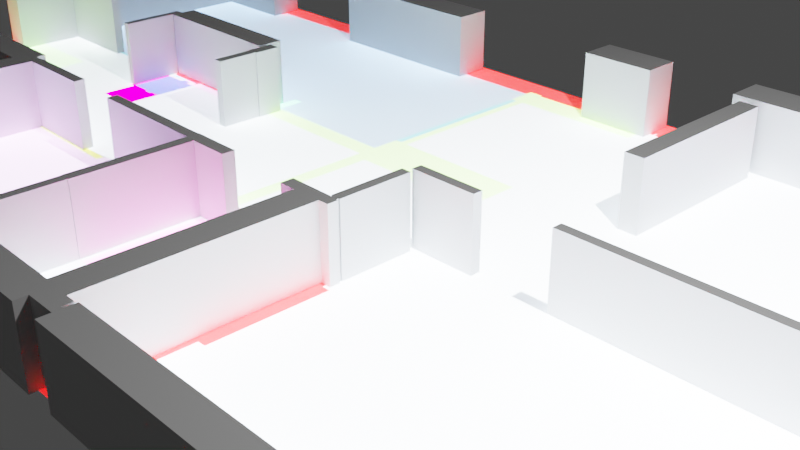 # Source: floorplan.blend  (saved by Blender 2.93.20; exported with 4.5.12 LTS)
import bpy
from mathutils import Matrix  # noqa: F401  (used for matrix-valued properties, if any)

bpy.ops.wm.read_factory_settings(use_empty=True)
scene = bpy.context.scene
scene.name = 'Scene'

# ---- collections
col_collection = bpy.data.collections.new('Collection'); scene.collection.children.link(col_collection)

# ---- materials (node trees are filled in below, after node groups)
mat_materialname = bpy.data.materials.new('MaterialName')
mat_materialname.use_transparent_shadow = False
mat_materialname.diffuse_color = (0.5, 0.5, 0.5, 1.0)
mat_materialname_001 = bpy.data.materials.new('MaterialName.001')
mat_materialname_001.use_transparent_shadow = False
mat_materialname_001.diffuse_color = (0.5, 0.5, 0.5, 1.0)
mat_materialname_002 = bpy.data.materials.new('MaterialName.002')
mat_materialname_002.use_transparent_shadow = False
mat_materialname_002.diffuse_color = (0.5, 0.5, 0.5, 1.0)
mat_materialname_003 = bpy.data.materials.new('MaterialName.003')
mat_materialname_003.use_transparent_shadow = False
mat_materialname_003.diffuse_color = (0.5, 0.5, 0.5, 1.0)
mat_materialname_004 = bpy.data.materials.new('MaterialName.004')
mat_materialname_004.use_transparent_shadow = False
mat_materialname_004.diffuse_color = (0.5, 0.5, 0.5, 1.0)
mat_materialname_005 = bpy.data.materials.new('MaterialName.005')
mat_materialname_005.use_transparent_shadow = False
mat_materialname_005.diffuse_color = (0.5, 0.5, 0.5, 1.0)
mat_materialname_006 = bpy.data.materials.new('MaterialName.006')
mat_materialname_006.use_transparent_shadow = False
mat_materialname_006.diffuse_color = (0.5, 0.5, 0.5, 1.0)
mat_materialname_007 = bpy.data.materials.new('MaterialName.007')
mat_materialname_007.use_transparent_shadow = False
mat_materialname_007.diffuse_color = (0.5, 0.5, 0.5, 1.0)
mat_materialname_008 = bpy.data.materials.new('MaterialName.008')
mat_materialname_008.use_transparent_shadow = False
mat_materialname_008.diffuse_color = (0.5, 0.5, 0.5, 1.0)
mat_materialname_009 = bpy.data.materials.new('MaterialName.009')
mat_materialname_009.use_transparent_shadow = False
mat_materialname_009.diffuse_color = (0.5, 0.5, 0.5, 1.0)
mat_materialname_010 = bpy.data.materials.new('MaterialName.010')
mat_materialname_010.use_transparent_shadow = False
mat_materialname_010.diffuse_color = (0.5, 0.5, 0.5, 1.0)
mat_materialname_011 = bpy.data.materials.new('MaterialName.011')
mat_materialname_011.use_transparent_shadow = False
mat_materialname_011.diffuse_color = (0.5, 0.5, 0.5, 1.0)
mat_materialname_012 = bpy.data.materials.new('MaterialName.012')
mat_materialname_012.use_transparent_shadow = False
mat_materialname_012.diffuse_color = (0.5, 0.5, 0.5, 1.0)
mat_materialname_013 = bpy.data.materials.new('MaterialName.013')
mat_materialname_013.use_transparent_shadow = False
mat_materialname_013.diffuse_color = (0.5, 0.5, 0.5, 1.0)
mat_materialname_014 = bpy.data.materials.new('MaterialName.014')
mat_materialname_014.use_transparent_shadow = False
mat_materialname_014.diffuse_color = (0.5, 0.5, 0.5, 1.0)
mat_materialname_015 = bpy.data.materials.new('MaterialName.015')
mat_materialname_015.use_transparent_shadow = False
mat_materialname_015.diffuse_color = (0.5, 0.5, 0.5, 1.0)
mat_materialname_016 = bpy.data.materials.new('MaterialName.016')
mat_materialname_016.use_transparent_shadow = False
mat_materialname_016.diffuse_color = (0.5, 0.5, 0.5, 1.0)
mat_materialname_017 = bpy.data.materials.new('MaterialName.017')
mat_materialname_017.use_transparent_shadow = False
mat_materialname_017.diffuse_color = (0.5, 0.5, 0.5, 1.0)
mat_materialname_018 = bpy.data.materials.new('MaterialName.018')
mat_materialname_018.use_transparent_shadow = False
mat_materialname_018.diffuse_color = (40.0, 1.0, 1.0, 1.0)
mat_materialname_019 = bpy.data.materials.new('MaterialName.019')
mat_materialname_019.use_transparent_shadow = False
mat_materialname_019.diffuse_color = (22.0, 19.0, 17.0, 12.0)
mat_materialname_020 = bpy.data.materials.new('MaterialName.020')
mat_materialname_020.use_transparent_shadow = False
mat_materialname_020.diffuse_color = (37.0, 13.0, 29.0, 23.0)
mat_materialname_021 = bpy.data.materials.new('MaterialName.021')
mat_materialname_021.use_transparent_shadow = False
mat_materialname_021.diffuse_color = (31.0, 0.0, 14.0, 33.0)
mat_materialname_022 = bpy.data.materials.new('MaterialName.022')
mat_materialname_022.use_transparent_shadow = False
mat_materialname_022.diffuse_color = (8.0, 11.0, 15.0, 5.0)
mat_materialname_023 = bpy.data.materials.new('MaterialName.023')
mat_materialname_023.use_transparent_shadow = False
mat_materialname_023.diffuse_color = (15.0, 26.0, 9.0, 19.0)
mat_materialname_024 = bpy.data.materials.new('MaterialName.024')
mat_materialname_024.use_transparent_shadow = False
mat_materialname_024.diffuse_color = (5.0, 1.0, 30.0, 25.0)
mat_materialname_025 = bpy.data.materials.new('MaterialName.025')
mat_materialname_025.use_transparent_shadow = False
mat_materialname_025.diffuse_color = (18.0, 26.0, 34.0, 18.0)
mat_materialname_026 = bpy.data.materials.new('MaterialName.026')
mat_materialname_026.use_transparent_shadow = False
mat_materialname_026.diffuse_color = (26.0, 19.0, 20.0, 9.0)
mat_materialname_027 = bpy.data.materials.new('MaterialName.027')
mat_materialname_027.use_transparent_shadow = False
mat_materialname_027.diffuse_color = (29.0, 19.0, 32.0, 8.0)
mat_materialname_028 = bpy.data.materials.new('MaterialName.028')
mat_materialname_028.use_transparent_shadow = False
mat_materialname_028.diffuse_color = (37.0, 19.0, 33.0, 28.0)
mat_materialname_029 = bpy.data.materials.new('MaterialName.029')
mat_materialname_029.use_transparent_shadow = False
mat_materialname_029.diffuse_color = (22.0, 24.0, 4.0, 1.0)
mat_materialname_030 = bpy.data.materials.new('MaterialName.030')
mat_materialname_030.use_transparent_shadow = False
mat_materialname_030.diffuse_color = (38.0, 28.0, 29.0, 3.0)
mat_materialname_031 = bpy.data.materials.new('MaterialName.031')
mat_materialname_031.use_transparent_shadow = False
mat_materialname_031.diffuse_color = (3.0, 4.0, 19.0, 0.0)
mat_materialname_032 = bpy.data.materials.new('MaterialName.032')
mat_materialname_032.use_transparent_shadow = False
mat_materialname_032.diffuse_color = (13.0, 39.0, 24.0, 7.0)
mat_materialname_033 = bpy.data.materials.new('MaterialName.033')
mat_materialname_033.use_transparent_shadow = False
mat_materialname_033.diffuse_color = (20.0, 33.0, 16.0, 3.0)
mat_materialname_034 = bpy.data.materials.new('MaterialName.034')
mat_materialname_034.use_transparent_shadow = False
mat_materialname_034.diffuse_color = (1.0, 14.0, 15.0, 9.0)
mat_materialname_035 = bpy.data.materials.new('MaterialName.035')
mat_materialname_035.use_transparent_shadow = False
mat_materialname_035.diffuse_color = (2.0, 31.0, 38.0, 7.0)
mat_materialname_036 = bpy.data.materials.new('MaterialName.036')
mat_materialname_036.use_transparent_shadow = False
mat_materialname_036.diffuse_color = (19.0, 21.0, 23.0, 25.0)
mat_materialname_037 = bpy.data.materials.new('MaterialName.037')
mat_materialname_037.use_transparent_shadow = False
mat_materialname_037.diffuse_color = (10.0, 23.0, 22.0, 18.0)
mat_materialname_038 = bpy.data.materials.new('MaterialName.038')
mat_materialname_038.use_transparent_shadow = False
mat_materialname_038.diffuse_color = (5.0, 14.0, 16.0, 4.0)
mat_materialname_039 = bpy.data.materials.new('MaterialName.039')
mat_materialname_039.use_transparent_shadow = False
mat_materialname_039.diffuse_color = (34.0, 16.0, 29.0, 36.0)
mat_materialname_040 = bpy.data.materials.new('MaterialName.040')
mat_materialname_040.use_transparent_shadow = False
mat_materialname_040.diffuse_color = (15.0, 17.0, 18.0, 13.0)

# ---- material node trees

# ---- world
world_world = bpy.data.worlds.new('World'); scene.world = world_world
world_world.use_nodes = True; world_world.node_tree.nodes.clear()
_N = world_world.node_tree.nodes; _L = world_world.node_tree.links
n0 = _N.new('ShaderNodeOutputWorld'); n0.name = 'World Output'; n0.location = (300, 300)
n1 = _N.new('ShaderNodeBackground'); n1.name = 'Background'; n1.location = (10, 300)
n1.inputs[0].default_value = (0.05088, 0.05088, 0.05088, 1.0)
_L.new(n1.outputs[0], n0.inputs[0])
n0.is_active_output = True
world_world.color = (0.05088, 0.05088, 0.05088)
world_world.use_sun_shadow = False
world_world.sun_shadow_jitter_overblur = 0.0

# ---- cameras
cam_camera = bpy.data.cameras.new('Camera')
cam_camera.clip_end = 100.0
cam_camera.ortho_scale = 7.314

# ---- lights
light_light = bpy.data.lights.new('Light', 'POINT')
light_light.transmission_factor = 0.0
light_light.energy = 1000.0
light_light.shadow_soft_size = 0.1
light_light.shadow_maximum_resolution = 0.006
light_light.use_absolute_resolution = True

# ---- meshes
me_floorplan7 = bpy.data.meshes.new('Floorplan7')
me_floorplan7.from_pydata([], [], [])
me_floorplan7.use_remesh_fix_poles = True
me_floorplan7.use_remesh_preserve_attributes = False
me_floorplan7.update()
me_topwalls = bpy.data.meshes.new('TopWalls')
me_topwalls.from_pydata([], [], [])
me_topwalls.use_remesh_fix_poles = True
me_topwalls.use_remesh_preserve_attributes = False
me_topwalls.update()
me_topwalls0 = bpy.data.meshes.new('TopWalls0')
me_topwalls0.from_pydata([(-1.72, -0.8937, 0.0), (-1.72, -0.7937, 0.0), (-1.81, -0.7937, 0.0), (-1.81, 4.946, 0.0), (-1.61, 4.946, 0.0), (-1.61, -0.7337, 0.0), (0.72, -0.7337, 0.0), (0.72, 0.006316, 0.0), (0.94, 0.006316, 0.0), (0.94, 0.1263, 0.0), (1.06, 0.1263, 0.0), (1.06, 0.006316, 0.0), (1.28, 0.006316, 0.0), (1.28, -0.7337, 0.0), (1.28, -0.8937, 0.0), (1.28, -1.404, 0.0), (0.72, -1.404, 0.0), (0.72, -0.8937, 0.0), (-1.72, -0.8937, 0.0), (-1.72, -0.8937, 1.0), (-1.72, -0.7937, 1.0), (-1.81, -0.7937, 1.0), (-1.81, 4.946, 1.0), (-1.61, 4.946, 1.0), (-1.61, -0.7337, 1.0), (0.72, -0.7337, 1.0), (0.72, 0.006316, 1.0), (0.94, 0.006316, 1.0), (0.94, 0.1263, 1.0), (1.06, 0.1263, 1.0), (1.06, 0.006316, 1.0), (1.28, 0.006316, 1.0), (1.28, -0.7337, 1.0), (1.28, -0.8937, 1.0), (1.28, -1.404, 1.0), (0.72, -1.404, 1.0), (0.72, -0.8937, 1.0), (-1.72, -0.8937, 1.0)], [], [(0, 18, 17, 16, 15, 14, 13, 12, 11, 10, 9, 8, 7, 6, 5, 4, 3, 2, 1), (19, 20, 21, 22, 23, 24, 25, 26, 27, 28, 29, 30, 31, 32, 33, 34, 35, 36, 37), (14, 15, 34, 33), (7, 8, 27, 26), (0, 1, 20, 19), (15, 16, 35, 34), (8, 9, 28, 27), (1, 2, 21, 20), (16, 17, 36, 35), (9, 10, 29, 28), (2, 3, 22, 21), (18, 0, 19, 37), (10, 11, 30, 29), (3, 4, 23, 22), (17, 18, 37, 36), (11, 12, 31, 30), (4, 5, 24, 23), (12, 13, 32, 31), (5, 6, 25, 24), (13, 14, 33, 32), (6, 7, 26, 25)])
me_topwalls0.materials.append(mat_materialname)
me_topwalls0.use_remesh_fix_poles = True
me_topwalls0.use_remesh_preserve_attributes = False
me_topwalls0.update()
me_topwalls1 = bpy.data.meshes.new('TopWalls1')
me_topwalls1.from_pydata([(-0.08889, -8.882e-16, 0.0), (-0.1189, -8.882e-16, 0.0), (-0.1189, 0.2, 0.0), (0.1411, 0.2, 0.0), (0.1411, -8.882e-16, 0.0), (0.1111, -8.882e-16, 0.0), (0.1111, -0.2, 0.0), (-0.08889, -0.2, 0.0), (-0.08889, -8.882e-16, 0.0), (-0.08889, -8.882e-16, 1.0), (-0.1189, -8.882e-16, 1.0), (-0.1189, 0.2, 1.0), (0.1411, 0.2, 1.0), (0.1411, -8.882e-16, 1.0), (0.1111, -8.882e-16, 1.0), (0.1111, -0.2, 1.0), (-0.08889, -0.2, 1.0), (-0.08889, -8.882e-16, 1.0)], [], [(0, 8, 7, 6, 5, 4, 3, 2, 1), (9, 10, 11, 12, 13, 14, 15, 16, 17), (4, 5, 14, 13), (1, 2, 11, 10), (7, 8, 17, 16), (5, 6, 15, 14), (2, 3, 12, 11), (6, 7, 16, 15), (3, 4, 13, 12), (0, 1, 10, 9), (8, 0, 9, 17)])
me_topwalls1.materials.append(mat_materialname_001)
me_topwalls1.use_remesh_fix_poles = True
me_topwalls1.use_remesh_preserve_attributes = False
me_topwalls1.update()
me_topwalls2 = bpy.data.meshes.new('TopWalls2')
me_topwalls2.from_pydata([(-0.104, 0.008, 0.0), (0.156, 0.008, 0.0), (0.156, -0.012, 0.0), (-0.104, -0.012, 0.0), (-0.104, 0.008, 0.0), (-0.104, 0.008, 1.0), (0.156, 0.008, 1.0), (0.156, -0.012, 1.0), (-0.104, -0.012, 1.0), (-0.104, 0.008, 1.0)], [], [(0, 4, 3, 2, 1), (5, 6, 7, 8, 9), (3, 4, 9, 8), (2, 3, 8, 7), (0, 1, 6, 5), (4, 0, 5, 9), (1, 2, 7, 6)])
me_topwalls2.materials.append(mat_materialname_002)
me_topwalls2.use_remesh_fix_poles = True
me_topwalls2.use_remesh_preserve_attributes = False
me_topwalls2.update()
me_topwalls3 = bpy.data.meshes.new('TopWalls3')
me_topwalls3.from_pydata([(0.1073, 0.01636, 0.0), (-2.483, 0.01636, 0.0), (-2.483, 0.2164, 0.0), (0.2273, 0.2164, 0.0), (0.2273, 0.3964, 0.0), (1.727, 0.3964, 0.0), (1.727, -0.1636, 0.0), (0.3673, -0.1636, 0.0), (0.3673, -0.4736, 0.0), (0.1073, -0.4736, 0.0), (0.1073, 0.01636, 0.0), (0.1073, 0.01636, 1.0), (-2.483, 0.01636, 1.0), (-2.483, 0.2164, 1.0), (0.2273, 0.2164, 1.0), (0.2273, 0.3964, 1.0), (1.727, 0.3964, 1.0), (1.727, -0.1636, 1.0), (0.3673, -0.1636, 1.0), (0.3673, -0.4736, 1.0), (0.1073, -0.4736, 1.0), (0.1073, 0.01636, 1.0)], [], [(0, 10, 9, 8, 7, 6, 5, 4, 3, 2, 1), (11, 12, 13, 14, 15, 16, 17, 18, 19, 20, 21), (0, 1, 12, 11), (7, 8, 19, 18), (4, 5, 16, 15), (1, 2, 13, 12), (8, 9, 20, 19), (5, 6, 17, 16), (2, 3, 14, 13), (10, 0, 11, 21), (6, 7, 18, 17), (3, 4, 15, 14), (9, 10, 21, 20)])
me_topwalls3.materials.append(mat_materialname_003)
me_topwalls3.use_remesh_fix_poles = True
me_topwalls3.use_remesh_preserve_attributes = False
me_topwalls3.update()
me_topwalls4 = bpy.data.meshes.new('TopWalls4')
me_topwalls4.from_pydata([(0.452, 0.224, 0.0), (0.452, -0.336, 0.0), (-0.678, -0.336, 0.0), (-0.678, 0.224, 0.0), (0.452, 0.224, 0.0), (0.452, 0.224, 1.0), (0.452, -0.336, 1.0), (-0.678, -0.336, 1.0), (-0.678, 0.224, 1.0), (0.452, 0.224, 1.0)], [], [(0, 4, 3, 2, 1), (5, 6, 7, 8, 9), (3, 4, 9, 8), (2, 3, 8, 7), (0, 1, 6, 5), (4, 0, 5, 9), (1, 2, 7, 6)])
me_topwalls4.materials.append(mat_materialname_004)
me_topwalls4.use_remesh_fix_poles = True
me_topwalls4.use_remesh_preserve_attributes = False
me_topwalls4.update()
me_topwalls5 = bpy.data.meshes.new('TopWalls5')
me_topwalls5.from_pydata([(0.448, 0.224, 0.0), (0.448, -0.336, 0.0), (-0.672, -0.336, 0.0), (-0.672, 0.224, 0.0), (0.448, 0.224, 0.0), (0.448, 0.224, 1.0), (0.448, -0.336, 1.0), (-0.672, -0.336, 1.0), (-0.672, 0.224, 1.0), (0.448, 0.224, 1.0)], [], [(0, 4, 3, 2, 1), (5, 6, 7, 8, 9), (4, 0, 5, 9), (1, 2, 7, 6), (3, 4, 9, 8), (2, 3, 8, 7), (0, 1, 6, 5)])
me_topwalls5.materials.append(mat_materialname_005)
me_topwalls5.use_remesh_fix_poles = True
me_topwalls5.use_remesh_preserve_attributes = False
me_topwalls5.update()
me_topwalls6 = bpy.data.meshes.new('TopWalls6')
me_topwalls6.from_pydata([(1.1, 0.224, 0.0), (1.1, -0.336, 0.0), (-1.65, -0.336, 0.0), (-1.65, 0.224, 0.0), (1.1, 0.224, 0.0), (1.1, 0.224, 1.0), (1.1, -0.336, 1.0), (-1.65, -0.336, 1.0), (-1.65, 0.224, 1.0), (1.1, 0.224, 1.0)], [], [(0, 4, 3, 2, 1), (5, 6, 7, 8, 9), (4, 0, 5, 9), (1, 2, 7, 6), (3, 4, 9, 8), (2, 3, 8, 7), (0, 1, 6, 5)])
me_topwalls6.materials.append(mat_materialname_006)
me_topwalls6.use_remesh_fix_poles = True
me_topwalls6.use_remesh_preserve_attributes = False
me_topwalls6.update()
me_topwalls7 = bpy.data.meshes.new('TopWalls7')
me_topwalls7.from_pydata([(0.2616, 2.943, 0.0), (0.2616, 2.643, 0.0), (0.3716, 2.643, 0.0), (0.3716, -0.7868, 0.0), (0.3216, -0.7868, 0.0), (0.3216, -0.8868, 0.0), (0.2916, -0.8868, 0.0), (0.2916, -0.9268, 0.0), (0.3316, -0.9268, 0.0), (0.3316, -1.057, 0.0), (0.4416, -1.057, 0.0), (0.4416, -2.117, 0.0), (0.0416, -2.117, 0.0), (0.0416, -1.067, 0.0), (-1.338, -1.067, 0.0), (-1.338, -0.9268, 0.0), (0.1916, -0.9268, 0.0), (0.1916, -0.8868, 0.0), (0.1616, -0.8868, 0.0), (0.1616, -0.7868, 0.0), (0.1116, -0.7868, 0.0), (0.1116, 2.383, 0.0), (-1.318, 2.383, 0.0), (-1.318, 2.943, 0.0), (0.2616, 2.943, 0.0), (0.2616, 2.943, 1.0), (0.2616, 2.643, 1.0), (0.3716, 2.643, 1.0), (0.3716, -0.7868, 1.0), (0.3216, -0.7868, 1.0), (0.3216, -0.8868, 1.0), (0.2916, -0.8868, 1.0), (0.2916, -0.9268, 1.0), (0.3316, -0.9268, 1.0), (0.3316, -1.057, 1.0), (0.4416, -1.057, 1.0), (0.4416, -2.117, 1.0), (0.0416, -2.117, 1.0), (0.0416, -1.067, 1.0), (-1.338, -1.067, 1.0), (-1.338, -0.9268, 1.0), (0.1916, -0.9268, 1.0), (0.1916, -0.8868, 1.0), (0.1616, -0.8868, 1.0), (0.1616, -0.7868, 1.0), (0.1116, -0.7868, 1.0), (0.1116, 2.383, 1.0), (-1.318, 2.383, 1.0), (-1.318, 2.943, 1.0), (0.2616, 2.943, 1.0)], [], [(0, 24, 23, 22, 21, 20, 19, 18, 17, 16, 15, 14, 13, 12, 11, 10, 9, 8, 7, 6, 5, 4, 3, 2, 1), (25, 26, 27, 28, 29, 30, 31, 32, 33, 34, 35, 36, 37, 38, 39, 40, 41, 42, 43, 44, 45, 46, 47, 48, 49), (6, 7, 32, 31), (21, 22, 47, 46), (14, 15, 40, 39), (7, 8, 33, 32), (22, 23, 48, 47), (0, 1, 26, 25), (15, 16, 41, 40), (8, 9, 34, 33), (24, 0, 25, 49), (1, 2, 27, 26), (16, 17, 42, 41), (9, 10, 35, 34), (23, 24, 49, 48), (2, 3, 28, 27), (17, 18, 43, 42), (10, 11, 36, 35), (3, 4, 29, 28), (18, 19, 44, 43), (11, 12, 37, 36), (4, 5, 30, 29), (19, 20, 45, 44), (12, 13, 38, 37), (5, 6, 31, 30), (20, 21, 46, 45), (13, 14, 39, 38)])
me_topwalls7.materials.append(mat_materialname_007)
me_topwalls7.use_remesh_fix_poles = True
me_topwalls7.use_remesh_preserve_attributes = False
me_topwalls7.update()
me_topwalls8 = bpy.data.meshes.new('TopWalls8')
me_topwalls8.from_pydata([(2.688, 0.4863, 0.0), (2.688, 0.08625, 0.0), (-1.033, 0.08625, 0.0), (-1.033, -2.544, 0.0), (-1.393, -2.544, 0.0), (-1.393, 0.2062, 0.0), (-2.602, 0.2062, 0.0), (-2.602, 0.3663, 0.0), (-1.383, 0.3663, 0.0), (-1.383, 0.3462, 0.0), (-1.253, 0.3462, 0.0), (-1.253, 0.4863, 0.0), (2.287, 0.4863, 0.0), (2.287, 0.5663, 0.0), (2.688, 0.5663, 0.0), (2.688, 0.4863, 0.0), (2.688, 0.4863, 1.0), (2.688, 0.08625, 1.0), (-1.033, 0.08625, 1.0), (-1.033, -2.544, 1.0), (-1.393, -2.544, 1.0), (-1.393, 0.2062, 1.0), (-2.602, 0.2062, 1.0), (-2.602, 0.3663, 1.0), (-1.383, 0.3663, 1.0), (-1.383, 0.3462, 1.0), (-1.253, 0.3462, 1.0), (-1.253, 0.4863, 1.0), (2.287, 0.4863, 1.0), (2.287, 0.5663, 1.0), (2.688, 0.5663, 1.0), (2.688, 0.4863, 1.0)], [], [(0, 15, 14, 13, 12, 11, 10, 9, 8, 7, 6, 5, 4, 3, 2, 1), (16, 17, 18, 19, 20, 21, 22, 23, 24, 25, 26, 27, 28, 29, 30, 31), (15, 0, 16, 31), (7, 8, 24, 23), (0, 1, 17, 16), (14, 15, 31, 30), (8, 9, 25, 24), (1, 2, 18, 17), (9, 10, 26, 25), (2, 3, 19, 18), (10, 11, 27, 26), (3, 4, 20, 19), (11, 12, 28, 27), (4, 5, 21, 20), (12, 13, 29, 28), (5, 6, 22, 21), (13, 14, 30, 29), (6, 7, 23, 22)])
me_topwalls8.materials.append(mat_materialname_008)
me_topwalls8.use_remesh_fix_poles = True
me_topwalls8.use_remesh_preserve_attributes = False
me_topwalls8.update()
me_topwalls9 = bpy.data.meshes.new('TopWalls9')
me_topwalls9.from_pydata([(-0.1013, 0.7244, 0.0), (-0.1013, 0.7144, 0.0), (-0.1013, -0.9156, 0.0), (-0.1112, -0.9156, 0.0), (-0.1112, -2.106, 0.0), (-0.2512, -2.106, 0.0), (-0.2512, -0.9156, 0.0), (-0.2612, -0.9156, 0.0), (-0.2612, 0.7144, 0.0), (-0.8313, 0.7144, 0.0), (-0.8313, 0.8944, 0.0), (-0.1013, 0.8944, 0.0), (-0.1013, 0.8844, 0.0), (1.759, 0.8844, 0.0), (1.759, 0.7244, 0.0), (-0.1013, 0.7244, 0.0), (-0.1013, 0.7244, 1.0), (-0.1013, 0.7144, 1.0), (-0.1013, -0.9156, 1.0), (-0.1113, -0.9156, 1.0), (-0.1113, -2.106, 1.0), (-0.2513, -2.106, 1.0), (-0.2513, -0.9156, 1.0), (-0.2613, -0.9156, 1.0), (-0.2613, 0.7144, 1.0), (-0.8313, 0.7144, 1.0), (-0.8313, 0.8944, 1.0), (-0.1013, 0.8944, 1.0), (-0.1013, 0.8844, 1.0), (1.759, 0.8844, 1.0), (1.759, 0.7244, 1.0), (-0.1013, 0.7244, 1.0)], [], [(0, 15, 14, 13, 12, 11, 10, 9, 8, 7, 6, 5, 4, 3, 2, 1), (16, 17, 18, 19, 20, 21, 22, 23, 24, 25, 26, 27, 28, 29, 30, 31), (13, 14, 30, 29), (6, 7, 23, 22), (15, 0, 16, 31), (7, 8, 24, 23), (0, 1, 17, 16), (14, 15, 31, 30), (8, 9, 25, 24), (1, 2, 18, 17), (9, 10, 26, 25), (2, 3, 19, 18), (10, 11, 27, 26), (3, 4, 20, 19), (11, 12, 28, 27), (4, 5, 21, 20), (12, 13, 29, 28), (5, 6, 22, 21)])
me_topwalls9.materials.append(mat_materialname_009)
me_topwalls9.use_remesh_fix_poles = True
me_topwalls9.use_remesh_preserve_attributes = False
me_topwalls9.update()
me_topwalls10 = bpy.data.meshes.new('TopWalls10')
me_topwalls10.from_pydata([(-0.3206, 1.798, 0.0), (-0.3206, -1.062, 0.0), (1.509, -1.062, 0.0), (1.509, -1.212, 0.0), (1.629, -1.212, 0.0), (1.629, -1.222, 0.0), (1.729, -1.222, 0.0), (1.729, -1.062, 0.0), (5.899, -1.062, 0.0), (5.899, -1.482, 0.0), (1.729, -1.482, 0.0), (1.729, -1.322, 0.0), (1.629, -1.322, 0.0), (1.629, -1.332, 0.0), (1.509, -1.332, 0.0), (1.509, -1.482, 0.0), (-0.4806, -1.482, 0.0), (-0.4806, -1.322, 0.0), (-0.5806, -1.322, 0.0), (-0.6806, -1.322, 0.0), (-0.7906, -1.322, 0.0), (-0.9006, -1.322, 0.0), (-0.9006, -1.482, 0.0), (-5.111, -1.482, 0.0), (-5.111, -1.062, 0.0), (-0.9006, -1.062, 0.0), (-0.9006, -1.222, 0.0), (-0.8606, -1.222, 0.0), (-0.8606, -1.082, 0.0), (-0.7206, -1.082, 0.0), (-0.7206, 1.798, 0.0), (-0.7206, 1.818, 0.0), (-0.8606, 1.818, 0.0), (-0.8606, 1.958, 0.0), (-0.8306, 1.958, 0.0), (-0.8306, 1.998, 0.0), (-0.8506, 1.998, 0.0), (-0.8506, 3.028, 0.0), (-0.7106, 3.028, 0.0), (-0.7106, 1.998, 0.0), (-0.7306, 1.998, 0.0), (-0.7306, 1.958, 0.0), (-0.7206, 1.958, 0.0), (-0.7206, 1.978, 0.0), (-0.09064, 1.978, 0.0), (-0.09064, 1.798, 0.0), (-0.3206, 1.798, 0.0), (-0.3206, 1.798, 1.0), (-0.3206, -1.062, 1.0), (1.509, -1.062, 1.0), (1.509, -1.212, 1.0), (1.629, -1.212, 1.0), (1.629, -1.222, 1.0), (1.729, -1.222, 1.0), (1.729, -1.062, 1.0), (5.899, -1.062, 1.0), (5.899, -1.482, 1.0), (1.729, -1.482, 1.0), (1.729, -1.322, 1.0), (1.629, -1.322, 1.0), (1.629, -1.332, 1.0), (1.509, -1.332, 1.0), (1.509, -1.482, 1.0), (-0.4806, -1.482, 1.0), (-0.4806, -1.322, 1.0), (-0.5806, -1.322, 1.0), (-0.6806, -1.322, 1.0), (-0.7906, -1.322, 1.0), (-0.9006, -1.322, 1.0), (-0.9006, -1.482, 1.0), (-5.111, -1.482, 1.0), (-5.111, -1.062, 1.0), (-0.9006, -1.062, 1.0), (-0.9006, -1.222, 1.0), (-0.8606, -1.222, 1.0), (-0.8606, -1.082, 1.0), (-0.7206, -1.082, 1.0), (-0.7206, 1.798, 1.0), (-0.7206, 1.818, 1.0), (-0.8606, 1.818, 1.0), (-0.8606, 1.958, 1.0), (-0.8306, 1.958, 1.0), (-0.8306, 1.998, 1.0), (-0.8506, 1.998, 1.0), (-0.8506, 3.028, 1.0), (-0.7106, 3.028, 1.0), (-0.7106, 1.998, 1.0), (-0.7306, 1.998, 1.0), (-0.7306, 1.958, 1.0), (-0.7206, 1.958, 1.0), (-0.7206, 1.978, 1.0), (-0.09064, 1.978, 1.0), (-0.09064, 1.798, 1.0), (-0.3206, 1.798, 1.0)], [], [(0, 46, 45, 44, 43, 42, 41, 40, 39, 38, 37, 36, 35, 34, 33, 32, 31, 30, 29, 28, 27, 26, 25, 24, 23, 22, 21, 20, 19, 18, 17, 16, 15, 14, 13, 12, 11, 10, 9, 8, 7, 6, 5, 4, 3, 2, 1), (47, 48, 49, 50, 51, 52, 53, 54, 55, 56, 57, 58, 59, 60, 61, 62, 63, 64, 65, 66, 67, 68, 69, 70, 71, 72, 73, 74, 75, 76, 77, 78, 79, 80, 81, 82, 83, 84, 85, 86, 87, 88, 89, 90, 91, 92, 93), (38, 39, 86, 85), (25, 26, 73, 72), (12, 13, 60, 59), (39, 40, 87, 86), (26, 27, 74, 73), (13, 14, 61, 60), (40, 41, 88, 87), (0, 1, 48, 47), (27, 28, 75, 74), (14, 15, 62, 61), (41, 42, 89, 88), (1, 2, 49, 48), (28, 29, 76, 75), (15, 16, 63, 62), (42, 43, 90, 89), (2, 3, 50, 49), (29, 30, 77, 76), (16, 17, 64, 63), (43, 44, 91, 90), (3, 4, 51, 50), (30, 31, 78, 77), (17, 18, 65, 64), (44, 45, 92, 91), (4, 5, 52, 51), (31, 32, 79, 78), (18, 19, 66, 65), (46, 0, 47, 93), (5, 6, 53, 52), (32, 33, 80, 79), (19, 20, 67, 66), (45, 46, 93, 92), (6, 7, 54, 53), (33, 34, 81, 80), (20, 21, 68, 67), (7, 8, 55, 54), (34, 35, 82, 81), (21, 22, 69, 68), (8, 9, 56, 55), (35, 36, 83, 82), (22, 23, 70, 69), (9, 10, 57, 56), (36, 37, 84, 83), (23, 24, 71, 70), (10, 11, 58, 57), (37, 38, 85, 84), (24, 25, 72, 71), (11, 12, 59, 58)])
me_topwalls10.materials.append(mat_materialname_010)
me_topwalls10.use_remesh_fix_poles = True
me_topwalls10.use_remesh_preserve_attributes = False
me_topwalls10.update()
me_topwalls11 = bpy.data.meshes.new('TopWalls11')
me_topwalls11.from_pydata([(0.1133, -0.58, 0.0), (-0.4467, -0.58, 0.0), (-0.4467, -0.16, 0.0), (-0.4467, 1.4, 0.0), (0.1133, 1.4, 0.0), (0.1133, -0.16, 0.0), (0.4433, -0.16, 0.0), (0.4433, -0.58, 0.0), (0.1133, -0.58, 0.0), (0.1133, -0.58, 1.0), (-0.4467, -0.58, 1.0), (-0.4467, -0.16, 1.0), (-0.4467, 1.4, 1.0), (0.1133, 1.4, 1.0), (0.1133, -0.16, 1.0), (0.4433, -0.16, 1.0), (0.4433, -0.58, 1.0), (0.1133, -0.58, 1.0)], [], [(0, 8, 7, 6, 5, 4, 3, 2, 1), (9, 10, 11, 12, 13, 14, 15, 16, 17), (1, 2, 11, 10), (7, 8, 17, 16), (5, 6, 15, 14), (2, 3, 12, 11), (6, 7, 16, 15), (3, 4, 13, 12), (0, 1, 10, 9), (8, 0, 9, 17), (4, 5, 14, 13)])
me_topwalls11.materials.append(mat_materialname_011)
me_topwalls11.use_remesh_fix_poles = True
me_topwalls11.use_remesh_preserve_attributes = False
me_topwalls11.update()
me_topwalls12 = bpy.data.meshes.new('TopWalls12')
me_topwalls12.from_pydata([(-0.3, -0.06, 0.0), (-0.3, 0.08, 0.0), (-0.19, 0.08, 0.0), (0.64, 0.08, 0.0), (0.64, -0.06, 0.0), (-0.19, -0.06, 0.0), (-0.3, -0.06, 0.0), (-0.3, -0.06, 1.0), (-0.3, 0.08, 1.0), (-0.19, 0.08, 1.0), (0.64, 0.08, 1.0), (0.64, -0.06, 1.0), (-0.19, -0.06, 1.0), (-0.3, -0.06, 1.0)], [], [(0, 6, 5, 4, 3, 2, 1), (7, 8, 9, 10, 11, 12, 13), (6, 0, 7, 13), (3, 4, 11, 10), (1, 2, 9, 8), (5, 6, 13, 12), (4, 5, 12, 11), (2, 3, 10, 9), (0, 1, 8, 7)])
me_topwalls12.materials.append(mat_materialname_012)
me_topwalls12.use_remesh_fix_poles = True
me_topwalls12.use_remesh_preserve_attributes = False
me_topwalls12.update()
me_topwalls13 = bpy.data.meshes.new('TopWalls13')
me_topwalls13.from_pydata([(-1.648, -0.056, 0.0), (-1.648, 0.084, 0.0), (2.472, 0.084, 0.0), (2.472, -0.056, 0.0), (-1.648, -0.056, 0.0), (-1.648, -0.056, 1.0), (-1.648, 0.084, 1.0), (2.472, 0.084, 1.0), (2.472, -0.056, 1.0), (-1.648, -0.056, 1.0)], [], [(0, 4, 3, 2, 1), (5, 6, 7, 8, 9), (4, 0, 5, 9), (1, 2, 7, 6), (3, 4, 9, 8), (2, 3, 8, 7), (0, 1, 6, 5)])
me_topwalls13.materials.append(mat_materialname_013)
me_topwalls13.use_remesh_fix_poles = True
me_topwalls13.use_remesh_preserve_attributes = False
me_topwalls13.update()
me_topwalls14 = bpy.data.meshes.new('TopWalls14')
me_topwalls14.from_pydata([(0.112, 0.984, 0.0), (0.112, -1.476, 0.0), (-0.168, -1.476, 0.0), (-0.168, 0.984, 0.0), (0.112, 0.984, 0.0), (0.112, 0.984, 1.0), (0.112, -1.476, 1.0), (-0.168, -1.476, 1.0), (-0.168, 0.984, 1.0), (0.112, 0.984, 1.0)], [], [(0, 4, 3, 2, 1), (5, 6, 7, 8, 9), (1, 2, 7, 6), (3, 4, 9, 8), (2, 3, 8, 7), (0, 1, 6, 5), (4, 0, 5, 9)])
me_topwalls14.materials.append(mat_materialname_014)
me_topwalls14.use_remesh_fix_poles = True
me_topwalls14.use_remesh_preserve_attributes = False
me_topwalls14.update()
me_topwalls15 = bpy.data.meshes.new('TopWalls15')
me_topwalls15.from_pydata([(-0.08, 0.05111, 0.0), (-0.08, 0.4411, 0.0), (0.1, 0.4411, 0.0), (0.1, 0.05111, 0.0), (0.08, 0.05111, 0.0), (0.08, -0.5689, 0.0), (-0.06, -0.5689, 0.0), (-0.06, 0.05111, 0.0), (-0.08, 0.05111, 0.0), (-0.08, 0.05111, 1.0), (-0.08, 0.4411, 1.0), (0.1, 0.4411, 1.0), (0.1, 0.05111, 1.0), (0.08, 0.05111, 1.0), (0.08, -0.5689, 1.0), (-0.06, -0.5689, 1.0), (-0.06, 0.05111, 1.0), (-0.08, 0.05111, 1.0)], [], [(0, 8, 7, 6, 5, 4, 3, 2, 1), (9, 10, 11, 12, 13, 14, 15, 16, 17), (3, 4, 13, 12), (0, 1, 10, 9), (8, 0, 9, 17), (4, 5, 14, 13), (1, 2, 11, 10), (7, 8, 17, 16), (5, 6, 15, 14), (2, 3, 12, 11), (6, 7, 16, 15)])
me_topwalls15.materials.append(mat_materialname_015)
me_topwalls15.use_remesh_fix_poles = True
me_topwalls15.use_remesh_preserve_attributes = False
me_topwalls15.update()
me_topwalls16 = bpy.data.meshes.new('TopWalls16')
me_topwalls16.from_pydata([(-0.06364, 0.2018, 0.0), (-0.05364, 0.2018, 0.0), (0.06636, 0.2018, 0.0), (0.07636, 0.2018, 0.0), (0.07636, 0.1418, 0.0), (0.06636, 0.1418, 0.0), (0.06636, -0.7882, 0.0), (-0.05364, -0.7882, 0.0), (-0.05364, 0.1418, 0.0), (-0.06364, 0.1418, 0.0), (-0.06364, 0.2018, 0.0), (-0.06364, 0.2018, 1.0), (-0.05364, 0.2018, 1.0), (0.06636, 0.2018, 1.0), (0.07636, 0.2018, 1.0), (0.07636, 0.1418, 1.0), (0.06636, 0.1418, 1.0), (0.06636, -0.7882, 1.0), (-0.05364, -0.7882, 1.0), (-0.05364, 0.1418, 1.0), (-0.06364, 0.1418, 1.0), (-0.06364, 0.2018, 1.0)], [], [(0, 10, 9, 8, 7, 6, 5, 4, 3, 2, 1), (11, 12, 13, 14, 15, 16, 17, 18, 19, 20, 21), (10, 0, 11, 21), (6, 7, 18, 17), (3, 4, 15, 14), (9, 10, 21, 20), (0, 1, 12, 11), (7, 8, 19, 18), (4, 5, 16, 15), (1, 2, 13, 12), (8, 9, 20, 19), (5, 6, 17, 16), (2, 3, 14, 13)])
me_topwalls16.materials.append(mat_materialname_016)
me_topwalls16.use_remesh_fix_poles = True
me_topwalls16.use_remesh_preserve_attributes = False
me_topwalls16.update()
me_topwalls17 = bpy.data.meshes.new('TopWalls17')
me_topwalls17.from_pydata([(0.92, -0.16, 0.0), (-1.38, -0.16, 0.0), (-1.38, 0.24, 0.0), (0.92, 0.24, 0.0), (0.92, -0.16, 0.0), (0.92, -0.16, 1.0), (-1.38, -0.16, 1.0), (-1.38, 0.24, 1.0), (0.92, 0.24, 1.0), (0.92, -0.16, 1.0)], [], [(0, 4, 3, 2, 1), (5, 6, 7, 8, 9), (4, 0, 5, 9), (1, 2, 7, 6), (3, 4, 9, 8), (2, 3, 8, 7), (0, 1, 6, 5)])
me_topwalls17.materials.append(mat_materialname_017)
me_topwalls17.use_remesh_fix_poles = True
me_topwalls17.use_remesh_preserve_attributes = False
me_topwalls17.update()
me_floor = bpy.data.meshes.new('Floor')
me_floor.from_pydata([(-12.0, -0.4668, 0.0), (-12.0, 5.553, 0.0), (-9.318, 5.563, 0.0), (-9.298, 5.843, 0.0), (7.442, 5.843, 0.0), (7.442, 1.963, 0.0), (7.592, 1.923, 0.0), (7.572, 0.8032, 0.0), (8.012, 0.7032, 0.0), (8.372, 0.4732, 0.0), (8.672, 0.04318, 0.0), (8.742, -0.4268, 0.0), (7.582, -0.4268, 0.0), (7.552, -1.067, 0.0), (3.882, -1.077, 0.0), (3.852, -4.037, 0.0), (-5.368, -4.047, 0.0), (-5.388, -4.187, 0.0), (-7.358, -4.187, 0.0), (-7.388, -4.107, 0.0), (-9.298, -4.187, 0.0), (-9.308, -0.4968, 0.0)], [], [(0, 1, 2, 3, 4, 5, 6, 7, 8, 9, 10, 11, 12, 13, 14, 15, 16, 17, 18, 19, 20, 21)])
me_floor.materials.append(mat_materialname_018)
me_floor.use_remesh_fix_poles = True
me_floor.use_remesh_preserve_attributes = False
me_floor.update()
me_rooms = bpy.data.meshes.new('Rooms')
me_rooms.from_pydata([], [], [])
me_rooms.use_remesh_fix_poles = True
me_rooms.use_remesh_preserve_attributes = False
me_rooms.update()
me_room0 = bpy.data.meshes.new('Room0')
me_room0.from_pydata([(-1.245, -0.8603, 1.11e-16), (-1.245, -0.8203, 1.11e-16), (-1.245, -0.2903, 1.11e-16), (-1.245, -0.2603, 1.11e-16), (-1.245, 0.3897, 1.11e-16), (-1.245, 0.4497, 1.11e-16), (-1.245, 0.4897, 1.11e-16), (-1.245, 0.5297, 1.11e-16), (-1.245, 0.6597, 1.11e-16), (-1.245, 0.6697, 1.11e-16), (-1.245, 0.7197, 1.11e-16), (-1.245, 0.7597, 1.11e-16), (-1.245, 0.7697, 1.11e-16), (-1.245, 1.19, 1.11e-16), (-1.155, 1.19, 1.11e-16), (1.455, 1.19, 1.11e-16), (1.455, 0.7697, 1.11e-16), (1.455, 0.7597, 1.11e-16), (1.455, 0.7197, 1.11e-16), (1.455, 0.6697, 1.11e-16), (1.455, 0.6597, 1.11e-16), (1.455, 0.5297, 1.11e-16), (1.455, 0.4897, 1.11e-16), (1.455, 0.4497, 1.11e-16), (1.455, 0.3897, 1.11e-16), (1.455, -0.2603, 1.11e-16), (1.455, -0.2903, 1.11e-16), (1.455, -0.8203, 1.11e-16), (1.455, -0.8603, 1.11e-16), (1.455, -0.9403, 1.11e-16), (1.455, -1.01, 1.11e-16), (1.455, -1.74, 1.11e-16), (-1.155, -1.74, 1.11e-16), (-1.245, -1.74, 1.11e-16), (-1.245, -1.01, 1.11e-16), (-1.245, -0.9403, 1.11e-16), (-1.245, -0.8603, 1.11e-16)], [], [(0, 1, 2, 3, 4, 5, 6, 7, 8, 9, 10, 11, 12, 13, 14, 15, 16, 17, 18, 19, 20, 21, 22, 23, 24, 25, 26, 27, 28, 29, 30, 31, 32, 33, 34, 35, 36)])
me_room0.materials.append(mat_materialname_019)
me_room0.use_remesh_fix_poles = True
me_room0.use_remesh_preserve_attributes = False
me_room0.update()
me_room1 = bpy.data.meshes.new('Room1')
me_room1.from_pydata([(-0.5571, 0.69, 1.11e-16), (1.433, 0.69, 1.11e-16), (1.433, -0.92, 1.11e-16), (-0.5571, -0.92, 1.11e-16), (-0.5971, -0.92, 1.11e-16), (-0.5971, 0.69, 1.11e-16), (-0.5571, 0.69, 1.11e-16)], [], [(0, 1, 2, 3, 4, 5, 6)])
me_room1.materials.append(mat_materialname_020)
me_room1.use_remesh_fix_poles = True
me_room1.use_remesh_preserve_attributes = False
me_room1.update()
me_room2 = bpy.data.meshes.new('Room2')
me_room2.from_pydata([(-0.2695, 0.1052, 0.0), (-0.1895, 0.1052, 0.0), (-0.1495, 0.1052, 0.0), (-0.1495, 0.07524, 0.0), (-0.009524, 0.07524, 0.0), (-0.009524, 0.1052, 0.0), (0.3405, 0.1052, 0.0), (0.3405, 0.7552, 0.0), (0.4205, 0.7552, 0.0), (0.4205, 0.1052, 0.0), (0.4205, 0.07524, 0.0), (0.3405, 0.07524, 0.0), (0.3405, -0.4548, 0.0), (-0.009524, -0.4548, 0.0), (-0.1495, -0.4548, 0.0), (-0.1895, -0.4548, 0.0), (-0.2695, -0.4548, 0.0), (-0.3195, -0.4548, 0.0), (-0.3195, 0.07524, 0.0), (-0.3195, 0.1052, 0.0), (-0.2695, 0.1052, 0.0)], [], [(0, 1, 2, 3, 4, 5, 6, 7, 8, 9, 10, 11, 12, 13, 14, 15, 16, 17, 18, 19, 20)])
me_room2.materials.append(mat_materialname_021)
me_room2.use_remesh_fix_poles = True
me_room2.use_remesh_preserve_attributes = False
me_room2.update()
me_room3 = bpy.data.meshes.new('Room3')
me_room3.from_pydata([(-0.6561, -1.297, -5.551e-16), (-2.296, -1.297, -5.551e-16), (-2.296, -1.257, -5.551e-16), (-2.296, -1.247, -5.551e-16), (-2.296, -0.8271, -5.551e-16), (-2.446, -0.8271, -5.551e-16), (-2.446, -1.247, -5.551e-16), (-4.596, -1.247, -5.551e-16), (-4.596, -0.8271, -5.551e-16), (-4.596, 1.633, -5.551e-16), (-4.596, 1.983, -5.551e-16), (-2.446, 1.983, -5.551e-16), (-2.296, 1.983, -5.551e-16), (-0.6561, 1.983, -5.551e-16), (-0.6061, 1.983, -5.551e-16), (-0.5261, 1.983, -5.551e-16), (-0.5261, 2.053, -5.551e-16), (-0.4861, 2.053, -5.551e-16), (-0.4861, 2.073, -5.551e-16), (-0.3461, 2.073, -5.551e-16), (-0.3461, 2.093, -5.551e-16), (0.003922, 2.093, -5.551e-16), (0.08392, 2.093, -5.551e-16), (1.634, 2.093, -5.551e-16), (1.634, 2.073, -5.551e-16), (1.634, 2.053, -5.551e-16), (1.634, 1.983, -5.551e-16), (3.104, 1.983, -5.551e-16), (3.104, 1.633, -5.551e-16), (3.104, -0.8271, -5.551e-16), (3.104, -1.247, -5.551e-16), (3.104, -1.257, -5.551e-16), (3.104, -1.297, -5.551e-16), (3.104, -1.347, -5.551e-16), (3.104, -1.357, -5.551e-16), (3.104, -1.487, -5.551e-16), (3.104, -1.527, -5.551e-16), (3.104, -1.567, -5.551e-16), (1.634, -1.567, -5.551e-16), (1.634, -1.527, -5.551e-16), (0.08392, -1.527, -5.551e-16), (0.08392, -1.487, -5.551e-16), (0.08392, -1.357, -5.551e-16), (0.08392, -1.347, -5.551e-16), (0.08392, -1.297, -5.551e-16), (0.003922, -1.297, -5.551e-16), (-0.3461, -1.297, -5.551e-16), (-0.4861, -1.297, -5.551e-16), (-0.5261, -1.297, -5.551e-16), (-0.6061, -1.297, -5.551e-16), (-0.6561, -1.297, -5.551e-16)], [], [(0, 1, 2, 3, 4, 5, 6, 7, 8, 9, 10, 11, 12, 13, 14, 15, 16, 17, 18, 19, 20, 21, 22, 23, 24, 25, 26, 27, 28, 29, 30, 31, 32, 33, 34, 35, 36, 37, 38, 39, 40, 41, 42, 43, 44, 45, 46, 47, 48, 49, 50)])
me_room3.materials.append(mat_materialname_022)
me_room3.use_remesh_fix_poles = True
me_room3.use_remesh_preserve_attributes = False
me_room3.update()
me_room4 = bpy.data.meshes.new('Room4')
me_room4.from_pydata([(-1.88, -0.4739, -7.772e-16), (-1.88, -0.4639, -7.772e-16), (-1.88, -0.4139, -7.772e-16), (-1.88, -0.3739, -7.772e-16), (-1.88, -0.3639, -7.772e-16), (-1.88, 0.0561, -7.772e-16), (0.11, 0.0561, -7.772e-16), (0.11, 2.516, -7.772e-16), (-1.88, 2.516, -7.772e-16), (-1.88, 2.866, -7.772e-16), (-1.88, 2.936, -7.772e-16), (0.11, 2.936, -7.772e-16), (0.11, 2.956, -7.772e-16), (0.11, 2.976, -7.772e-16), (0.23, 2.976, -7.772e-16), (0.25, 2.976, -7.772e-16), (0.33, 2.976, -7.772e-16), (0.33, 2.956, -7.772e-16), (0.33, 2.936, -7.772e-16), (0.33, 2.866, -7.772e-16), (0.33, 2.516, -7.772e-16), (0.25, 2.516, -7.772e-16), (0.23, 2.516, -7.772e-16), (0.23, 0.0561, -7.772e-16), (0.25, 0.0561, -7.772e-16), (0.33, 0.0561, -7.772e-16), (0.33, -0.3639, -7.772e-16), (2.48, -0.3639, -7.772e-16), (2.48, -0.3739, -7.772e-16), (2.48, -0.4139, -7.772e-16), (2.48, -0.4639, -7.772e-16), (2.48, -0.4739, -7.772e-16), (2.48, -0.6039, -7.772e-16), (2.48, -0.6439, -7.772e-16), (0.33, -0.6439, -7.772e-16), (0.33, -0.6839, -7.772e-16), (0.33, -0.7439, -7.772e-16), (0.33, -1.394, -7.772e-16), (0.33, -1.424, -7.772e-16), (0.33, -1.954, -7.772e-16), (0.33, -1.994, -7.772e-16), (0.33, -2.074, -7.772e-16), (0.33, -2.144, -7.772e-16), (0.33, -2.874, -7.772e-16), (0.25, -2.874, -7.772e-16), (0.23, -2.874, -7.772e-16), (0.11, -2.874, -7.772e-16), (0.11, -2.144, -7.772e-16), (0.11, -2.074, -7.772e-16), (0.11, -1.994, -7.772e-16), (0.11, -1.954, -7.772e-16), (0.11, -1.424, -7.772e-16), (0.11, -1.394, -7.772e-16), (0.11, -0.7439, -7.772e-16), (-1.88, -0.7439, -7.772e-16), (-1.88, -0.6839, -7.772e-16), (-1.88, -0.6439, -7.772e-16), (-1.88, -0.6039, -7.772e-16), (-1.88, -0.4739, -7.772e-16)], [], [(0, 1, 2, 3, 4, 5, 6, 7, 8, 9, 10, 11, 12, 13, 14, 15, 16, 17, 18, 19, 20, 21, 22, 23, 24, 25, 26, 27, 28, 29, 30, 31, 32, 33, 34, 35, 36, 37, 38, 39, 40, 41, 42, 43, 44, 45, 46, 47, 48, 49, 50, 51, 52, 53, 54, 55, 56, 57, 58)])
me_room4.materials.append(mat_materialname_023)
me_room4.use_remesh_fix_poles = True
me_room4.use_remesh_preserve_attributes = False
me_room4.update()
me_room5 = bpy.data.meshes.new('Room5')
me_room5.from_pydata([(-1.119, -1.506, 1.11e-16), (-1.119, 0.9543, 1.11e-16), (-1.119, 1.304, 1.11e-16), (1.491, 1.304, 1.11e-16), (1.491, 0.9543, 1.11e-16), (1.491, -1.506, 1.11e-16), (-1.119, -1.506, 1.11e-16)], [], [(0, 1, 2, 3, 4, 5, 6)])
me_room5.materials.append(mat_materialname_024)
me_room5.use_remesh_fix_poles = True
me_room5.use_remesh_preserve_attributes = False
me_room5.update()
me_room6 = bpy.data.meshes.new('Room6')
me_room6.from_pydata([(0.008, -0.028, 0.0), (-0.012, -0.028, 0.0), (-0.012, 0.042, 0.0), (0.008, 0.042, 0.0), (0.008, -0.028, 0.0)], [], [(0, 1, 2, 3, 4)])
me_room6.materials.append(mat_materialname_025)
me_room6.use_remesh_fix_poles = True
me_room6.use_remesh_preserve_attributes = False
me_room6.update()
me_room7 = bpy.data.meshes.new('Room7')
me_room7.from_pydata([(-1.132, -0.16, 0.0), (-1.132, 0.12, 0.0), (-1.132, 0.14, 0.0), (0.8578, 0.14, 0.0), (0.8578, 0.12, 0.0), (0.9778, 0.12, 0.0), (0.9778, -0.16, 0.0), (0.8578, -0.16, 0.0), (-1.132, -0.16, 0.0)], [], [(0, 1, 2, 3, 4, 5, 6, 7, 8)])
me_room7.materials.append(mat_materialname_026)
me_room7.use_remesh_fix_poles = True
me_room7.use_remesh_preserve_attributes = False
me_room7.update()
me_room8 = bpy.data.meshes.new('Room8')
me_room8.from_pydata([(0.1413, 0.8513, -2.22e-16), (0.1413, 0.9613, -2.22e-16), (0.1413, 0.9713, -2.22e-16), (0.2913, 0.9713, -2.22e-16), (0.2913, 0.9613, -2.22e-16), (0.2913, 0.8513, -2.22e-16), (1.931, 0.8513, -2.22e-16), (1.931, -0.7587, -2.22e-16), (0.2913, -0.7587, -2.22e-16), (0.2913, -1.949, -2.22e-16), (0.1413, -1.949, -2.22e-16), (-2.009, -1.949, -2.22e-16), (-2.009, -0.7587, -2.22e-16), (-2.009, 0.8513, -2.22e-16), (0.1413, 0.8513, -2.22e-16)], [], [(0, 1, 2, 3, 4, 5, 6, 7, 8, 9, 10, 11, 12, 13, 14)])
me_room8.materials.append(mat_materialname_027)
me_room8.use_remesh_fix_poles = True
me_room8.use_remesh_preserve_attributes = False
me_room8.update()
me_room9 = bpy.data.meshes.new('Room9')
me_room9.from_pydata([(-1.289, -0.06211, -1.11e-16), (-1.289, -0.002105, -1.11e-16), (-1.289, 0.03789, -1.11e-16), (-1.289, 0.07789, -1.11e-16), (0.3505, 0.07789, -1.11e-16), (0.3505, 0.03789, -1.11e-16), (0.3505, -0.002105, -1.11e-16), (0.4005, -0.002105, -1.11e-16), (0.4005, 0.03789, -1.11e-16), (0.4805, 0.03789, -1.11e-16), (0.5205, 0.03789, -1.11e-16), (0.6605, 0.03789, -1.11e-16), (0.6605, -0.002105, -1.11e-16), (0.5205, -0.002105, -1.11e-16), (0.5205, -0.06211, -1.11e-16), (0.4805, -0.06211, -1.11e-16), (0.4005, -0.06211, -1.11e-16), (0.3505, -0.06211, -1.11e-16), (-1.289, -0.06211, -1.11e-16)], [], [(0, 1, 2, 3, 4, 5, 6, 7, 8, 9, 10, 11, 12, 13, 14, 15, 16, 17, 18)])
me_room9.materials.append(mat_materialname_028)
me_room9.use_remesh_fix_poles = True
me_room9.use_remesh_preserve_attributes = False
me_room9.update()
me_room10 = bpy.data.meshes.new('Room10')
me_room10.from_pydata([(-0.656, 0.044, 0.0), (0.984, 0.044, 0.0), (0.984, -0.066, 0.0), (-0.656, -0.066, 0.0), (-0.656, 0.044, 0.0)], [], [(0, 1, 2, 3, 4)])
me_room10.materials.append(mat_materialname_029)
me_room10.use_remesh_fix_poles = True
me_room10.use_remesh_preserve_attributes = False
me_room10.update()
me_room11 = bpy.data.meshes.new('Room11')
me_room11.from_pydata([(0.02632, -0.5374, -1.11e-16), (-0.05368, -0.5374, -1.11e-16), (-0.05368, -0.2574, -1.11e-16), (-0.05368, -0.2374, -1.11e-16), (-0.07368, -0.2374, -1.11e-16), (-0.1737, -0.2374, -1.11e-16), (-0.1737, 0.4926, -1.11e-16), (-0.07368, 0.4926, -1.11e-16), (-0.07368, 0.5626, -1.11e-16), (-0.05368, 0.5626, -1.11e-16), (0.02632, 0.5626, -1.11e-16), (0.02632, 0.4926, -1.11e-16), (0.08632, 0.4926, -1.11e-16), (0.1263, 0.4926, -1.11e-16), (0.1263, -0.2374, -1.11e-16), (0.1263, -0.2574, -1.11e-16), (0.1263, -0.5374, -1.11e-16), (0.08632, -0.5374, -1.11e-16), (0.02632, -0.5374, -1.11e-16)], [], [(0, 1, 2, 3, 4, 5, 6, 7, 8, 9, 10, 11, 12, 13, 14, 15, 16, 17, 18)])
me_room11.materials.append(mat_materialname_030)
me_room11.use_remesh_fix_poles = True
me_room11.use_remesh_preserve_attributes = False
me_room11.update()
me_room12 = bpy.data.meshes.new('Room12')
me_room12.from_pydata([(-0.1647, -0.3094, -2.22e-16), (-0.2147, -0.3094, -2.22e-16), (-0.2147, 0.3406, -2.22e-16), (-0.1647, 0.3406, -2.22e-16), (-0.08471, 0.3406, -2.22e-16), (-0.04471, 0.3406, -2.22e-16), (-0.04471, 0.4006, -2.22e-16), (0.09529, 0.4006, -2.22e-16), (0.09529, 0.3406, -2.22e-16), (0.4453, 0.3406, -2.22e-16), (0.4453, -0.3094, -2.22e-16), (0.09529, -0.3094, -2.22e-16), (0.09529, -0.3394, -2.22e-16), (-0.04471, -0.3394, -2.22e-16), (-0.04471, -0.3094, -2.22e-16), (-0.08471, -0.3094, -2.22e-16), (-0.1647, -0.3094, -2.22e-16)], [], [(0, 1, 2, 3, 4, 5, 6, 7, 8, 9, 10, 11, 12, 13, 14, 15, 16)])
me_room12.materials.append(mat_materialname_031)
me_room12.use_remesh_fix_poles = True
me_room12.use_remesh_preserve_attributes = False
me_room12.update()
me_room13 = bpy.data.meshes.new('Room13')
me_room13.from_pydata([(-0.06667, 0.2933, 0.0), (0.08333, 0.2933, 0.0), (0.08333, -0.1267, 0.0), (0.08333, -0.1367, 0.0), (0.08333, -0.1767, 0.0), (-0.06667, -0.1767, 0.0), (-0.06667, -0.1367, 0.0), (-0.06667, -0.1267, 0.0), (-0.06667, 0.2933, 0.0)], [], [(0, 1, 2, 3, 4, 5, 6, 7, 8)])
me_room13.materials.append(mat_materialname_032)
me_room13.use_remesh_fix_poles = True
me_room13.use_remesh_preserve_attributes = False
me_room13.update()
me_room14 = bpy.data.meshes.new('Room14')
me_room14.from_pydata([(-1.732, -0.6637, 3.331e-16), (-2.082, -0.6637, 3.331e-16), (-2.082, -0.3837, 3.331e-16), (-1.732, -0.3837, 3.331e-16), (-1.652, -0.3837, 3.331e-16), (-0.1019, -0.3837, 3.331e-16), (-0.1019, -0.3637, 3.331e-16), (-0.1019, 0.3663, 3.331e-16), (-0.1019, 0.4363, 3.331e-16), (-0.1019, 0.5163, 3.331e-16), (-0.1019, 0.5563, 3.331e-16), (-0.1019, 1.086, 3.331e-16), (-0.1019, 1.116, 3.331e-16), (1.368, 1.116, 3.331e-16), (1.368, 1.086, 3.331e-16), (1.368, 0.5563, 3.331e-16), (1.368, 0.5163, 3.331e-16), (1.368, 0.4363, 3.331e-16), (1.368, 0.3663, 3.331e-16), (1.368, -0.3637, 3.331e-16), (1.368, -0.3837, 3.331e-16), (1.368, -0.6637, 3.331e-16), (1.368, -0.7637, 3.331e-16), (-0.1019, -0.7637, 3.331e-16), (-0.1019, -0.6637, 3.331e-16), (-1.652, -0.6637, 3.331e-16), (-1.732, -0.6637, 3.331e-16)], [], [(0, 1, 2, 3, 4, 5, 6, 7, 8, 9, 10, 11, 12, 13, 14, 15, 16, 17, 18, 19, 20, 21, 22, 23, 24, 25, 26)])
me_room14.materials.append(mat_materialname_033)
me_room14.use_remesh_fix_poles = True
me_room14.use_remesh_preserve_attributes = False
me_room14.update()
me_room15 = bpy.data.meshes.new('Room15')
me_room15.from_pydata([(0.62, 0.016, 0.0), (0.62, -0.024, 0.0), (-0.93, -0.024, 0.0), (-0.93, 0.016, 0.0), (0.62, 0.016, 0.0)], [], [(0, 1, 2, 3, 4)])
me_room15.materials.append(mat_materialname_034)
me_room15.use_remesh_fix_poles = True
me_room15.use_remesh_preserve_attributes = False
me_room15.update()
me_room16 = bpy.data.meshes.new('Room16')
me_room16.from_pydata([(0.14, 0.016, 0.0), (0.14, -0.024, 0.0), (-0.21, -0.024, 0.0), (-0.21, 0.016, 0.0), (0.14, 0.016, 0.0)], [], [(0, 1, 2, 3, 4)])
me_room16.materials.append(mat_materialname_035)
me_room16.use_remesh_fix_poles = True
me_room16.use_remesh_preserve_attributes = False
me_room16.update()
me_room17 = bpy.data.meshes.new('Room17')
me_room17.from_pydata([(-7.88, -1.076, 2.442e-15), (-7.88, -0.346, 2.442e-15), (-7.88, -0.276, 2.442e-15), (-7.88, -0.196, 2.442e-15), (-7.88, -0.156, 2.442e-15), (-7.88, 0.374, 2.442e-15), (-7.88, 0.404, 2.442e-15), (-7.88, 1.054, 2.442e-15), (-8.01, 1.054, 2.442e-15), (-8.02, 1.054, 2.442e-15), (-8.02, 1.114, 2.442e-15), (-8.02, 1.154, 2.442e-15), (-8.02, 1.194, 2.442e-15), (-8.01, 1.194, 2.442e-15), (-7.88, 1.194, 2.442e-15), (-7.88, 1.324, 2.442e-15), (-7.88, 1.334, 2.442e-15), (-7.88, 1.384, 2.442e-15), (-7.88, 1.424, 2.442e-15), (-7.88, 1.434, 2.442e-15), (-7.88, 1.854, 2.442e-15), (-7.88, 4.314, 2.442e-15), (-7.88, 4.664, 2.442e-15), (-3.21, 4.664, 2.442e-15), (-2.57, 4.664, 2.442e-15), (-1.85, 4.664, 2.442e-15), (-1.74, 4.664, 2.442e-15), (-1.73, 4.664, 2.442e-15), (-1.63, 4.664, 2.442e-15), (-1.61, 4.664, 2.442e-15), (-1.53, 4.664, 2.442e-15), (-1.47, 4.664, 2.442e-15), (-1.43, 4.664, 2.442e-15), (-1.43, 4.314, 2.442e-15), (0.5597, 4.314, 2.442e-15), (0.5597, 1.854, 2.442e-15), (-1.43, 1.854, 2.442e-15), (-1.43, 1.434, 2.442e-15), (-1.43, 1.424, 2.442e-15), (-1.43, 1.384, 2.442e-15), (-1.43, 1.334, 2.442e-15), (-1.43, 1.324, 2.442e-15), (-1.43, 1.194, 2.442e-15), (-1.43, 1.154, 2.442e-15), (-1.43, 1.114, 2.442e-15), (-1.43, 1.054, 2.442e-15), (0.5597, 1.054, 2.442e-15), (0.5597, 0.404, 2.442e-15), (0.5597, 0.374, 2.442e-15), (0.5597, -0.156, 2.442e-15), (0.5597, -0.196, 2.442e-15), (0.5597, -0.276, 2.442e-15), (0.5597, -0.346, 2.442e-15), (0.5597, -1.076, 2.442e-15), (0.6797, -1.076, 2.442e-15), (0.6997, -1.076, 2.442e-15), (0.7797, -1.076, 2.442e-15), (0.7797, -0.346, 2.442e-15), (0.7797, -0.276, 2.442e-15), (0.7797, -0.196, 2.442e-15), (0.7797, -0.156, 2.442e-15), (0.7797, 0.374, 2.442e-15), (0.7797, 0.404, 2.442e-15), (0.7797, 1.054, 2.442e-15), (0.7797, 1.114, 2.442e-15), (0.7797, 1.154, 2.442e-15), (2.93, 1.154, 2.442e-15), (2.93, 1.194, 2.442e-15), (3.08, 1.194, 2.442e-15), (3.08, 1.154, 2.442e-15), (3.08, 1.114, 2.442e-15), (3.08, 1.054, 2.442e-15), (4.72, 1.054, 2.442e-15), (4.72, 0.404, 2.442e-15), (4.72, 0.374, 2.442e-15), (4.72, -0.156, 2.442e-15), (4.77, -0.156, 2.442e-15), (4.85, -0.156, 2.442e-15), (4.89, -0.156, 2.442e-15), (5.03, -0.156, 2.442e-15), (5.38, -0.156, 2.442e-15), (5.38, 0.374, 2.442e-15), (5.46, 0.374, 2.442e-15), (5.46, 0.404, 2.442e-15), (5.46, 1.054, 2.442e-15), (5.38, 1.054, 2.442e-15), (5.03, 1.054, 2.442e-15), (5.03, 1.114, 2.442e-15), (5.38, 1.114, 2.442e-15), (5.38, 1.154, 2.442e-15), (5.38, 1.194, 2.442e-15), (5.46, 1.194, 2.442e-15), (5.46, 1.154, 2.442e-15), (5.46, 1.114, 2.442e-15), (7.01, 1.114, 2.442e-15), (8.48, 1.114, 2.442e-15), (8.48, 1.054, 2.442e-15), (8.48, 0.404, 2.442e-15), (7.01, 0.404, 2.442e-15), (7.01, 0.374, 2.442e-15), (7.01, -0.156, 2.442e-15), (7.01, -0.196, 2.442e-15), (7.01, -0.276, 2.442e-15), (7.01, -0.346, 2.442e-15), (7.01, -1.076, 2.442e-15), (7.01, -1.096, 2.442e-15), (5.46, -1.096, 2.442e-15), (5.38, -1.096, 2.442e-15), (5.03, -1.096, 2.442e-15), (5.03, -1.376, 2.442e-15), (5.03, -1.476, 2.442e-15), (4.89, -1.476, 2.442e-15), (4.85, -1.476, 2.442e-15), (4.85, -1.486, 2.442e-15), (4.77, -1.486, 2.442e-15), (4.77, -1.596, 2.442e-15), (4.72, -1.596, 2.442e-15), (4.72, -1.486, 2.442e-15), (3.08, -1.486, 2.442e-15), (3.08, -1.476, 2.442e-15), (2.93, -1.476, 2.442e-15), (2.93, -1.486, 2.442e-15), (2.93, -1.596, 2.442e-15), (0.7797, -1.596, 2.442e-15), (0.7797, -3.206, 2.442e-15), (0.7797, -4.396, 2.442e-15), (0.6997, -4.396, 2.442e-15), (0.6797, -4.396, 2.442e-15), (0.5597, -4.396, 2.442e-15), (-1.43, -4.396, 2.442e-15), (-1.43, -3.206, 2.442e-15), (0.5597, -3.206, 2.442e-15), (0.5597, -1.596, 2.442e-15), (-1.43, -1.596, 2.442e-15), (-1.47, -1.596, 2.442e-15), (-1.47, -1.486, 2.442e-15), (-1.47, -1.476, 2.442e-15), (-1.53, -1.476, 2.442e-15), (-1.61, -1.476, 2.442e-15), (-1.63, -1.476, 2.442e-15), (-1.73, -1.476, 2.442e-15), (-1.73, -1.486, 2.442e-15), (-1.74, -1.486, 2.442e-15), (-1.74, -1.596, 2.442e-15), (-1.85, -1.596, 2.442e-15), (-1.85, -3.206, 2.442e-15), (-1.74, -3.206, 2.442e-15), (-1.74, -4.396, 2.442e-15), (-1.85, -4.396, 2.442e-15), (-2.57, -4.396, 2.442e-15), (-3.21, -4.396, 2.442e-15), (-7.88, -4.396, 2.442e-15), (-7.88, -3.206, 2.442e-15), (-7.88, -1.596, 2.442e-15), (-7.88, -1.486, 2.442e-15), (-7.88, -1.476, 2.442e-15), (-7.88, -1.376, 2.442e-15), (-7.88, -1.096, 2.442e-15), (-7.88, -1.076, 2.442e-15)], [], [(0, 1, 2, 3, 4, 5, 6, 7, 8, 9, 10, 11, 12, 13, 14, 15, 16, 17, 18, 19, 20, 21, 22, 23, 24, 25, 26, 27, 28, 29, 30, 31, 32, 33, 34, 35, 36, 37, 38, 39, 40, 41, 42, 43, 44, 45, 46, 47, 48, 49, 50, 51, 52, 53, 54, 55, 56, 57, 58, 59, 60, 61, 62, 63, 64, 65, 66, 67, 68, 69, 70, 71, 72, 73, 74, 75, 76, 77, 78, 79, 80, 81, 82, 83, 84, 85, 86, 87, 88, 89, 90, 91, 92, 93, 94, 95, 96, 97, 98, 99, 100, 101, 102, 103, 104, 105, 106, 107, 108, 109, 110, 111, 112, 113, 114, 115, 116, 117, 118, 119, 120, 121, 122, 123, 124, 125, 126, 127, 128, 129, 130, 131, 132, 133, 134, 135, 136, 137, 138, 139, 140, 141, 142, 143, 144, 145, 146, 147, 148, 149, 150, 151, 152, 153, 154, 155, 156, 157, 158)])
me_room17.materials.append(mat_materialname_036)
me_room17.use_remesh_fix_poles = True
me_room17.use_remesh_preserve_attributes = False
me_room17.update()
me_room18 = bpy.data.meshes.new('Room18')
me_room18.from_pydata([(-0.656, 0.476, 0.0), (0.984, 0.476, 0.0), (0.984, -0.714, 0.0), (-0.656, -0.714, 0.0), (-0.656, 0.476, 0.0)], [], [(0, 1, 2, 3, 4)])
me_room18.materials.append(mat_materialname_037)
me_room18.use_remesh_fix_poles = True
me_room18.use_remesh_preserve_attributes = False
me_room18.update()
me_room19 = bpy.data.meshes.new('Room19')
me_room19.from_pydata([(0.05143, -1.054, 1.11e-16), (-0.02857, -1.054, 1.11e-16), (-0.04857, -1.054, 1.11e-16), (-0.04857, 1.406, 1.11e-16), (-0.02857, 1.406, 1.11e-16), (0.05143, 1.406, 1.11e-16), (0.05143, -1.054, 1.11e-16)], [], [(0, 1, 2, 3, 4, 5, 6)])
me_room19.materials.append(mat_materialname_038)
me_room19.use_remesh_fix_poles = True
me_room19.use_remesh_preserve_attributes = False
me_room19.update()
me_room20 = bpy.data.meshes.new('Room20')
me_room20.from_pydata([(-0.05133, -0.6347, -2.22e-16), (-0.05133, 0.09533, -2.22e-16), (-0.05133, 0.1653, -2.22e-16), (-0.05133, 0.2453, -2.22e-16), (-0.05133, 0.2853, -2.22e-16), (-0.05133, 0.8153, -2.22e-16), (0.05867, 0.8153, -2.22e-16), (0.05867, 0.2853, -2.22e-16), (0.05867, 0.2453, -2.22e-16), (0.05867, 0.1653, -2.22e-16), (0.05867, 0.09533, -2.22e-16), (0.05867, -0.6347, -2.22e-16), (0.05867, -0.6547, -2.22e-16), (-0.05133, -0.6547, -2.22e-16), (-0.05133, -0.6347, -2.22e-16)], [], [(0, 1, 2, 3, 4, 5, 6, 7, 8, 9, 10, 11, 12, 13, 14)])
me_room20.materials.append(mat_materialname_039)
me_room20.use_remesh_fix_poles = True
me_room20.use_remesh_preserve_attributes = False
me_room20.update()
me_room21 = bpy.data.meshes.new('Room21')
me_room21.from_pydata([(-0.032, 0.02, 0.0), (0.048, 0.02, 0.0), (0.048, -0.03, 0.0), (-0.032, -0.03, 0.0), (-0.032, 0.02, 0.0)], [], [(0, 1, 2, 3, 4)])
me_room21.materials.append(mat_materialname_040)
me_room21.use_remesh_fix_poles = True
me_room21.use_remesh_preserve_attributes = False
me_room21.update()

# ---- objects
ob_light = bpy.data.objects.new('Light', light_light)
ob_camera = bpy.data.objects.new('Camera', cam_camera)
ob_floorplan7 = bpy.data.objects.new('Floorplan7', me_floorplan7)
ob_topwalls = bpy.data.objects.new('TopWalls', me_topwalls)
ob_topwalls0 = bpy.data.objects.new('TopWalls0', me_topwalls0)
ob_topwalls1 = bpy.data.objects.new('TopWalls1', me_topwalls1)
ob_topwalls2 = bpy.data.objects.new('TopWalls2', me_topwalls2)
ob_topwalls3 = bpy.data.objects.new('TopWalls3', me_topwalls3)
ob_topwalls4 = bpy.data.objects.new('TopWalls4', me_topwalls4)
ob_topwalls5 = bpy.data.objects.new('TopWalls5', me_topwalls5)
ob_topwalls6 = bpy.data.objects.new('TopWalls6', me_topwalls6)
ob_topwalls7 = bpy.data.objects.new('TopWalls7', me_topwalls7)
ob_topwalls8 = bpy.data.objects.new('TopWalls8', me_topwalls8)
ob_topwalls9 = bpy.data.objects.new('TopWalls9', me_topwalls9)
ob_topwalls10 = bpy.data.objects.new('TopWalls10', me_topwalls10)
ob_topwalls11 = bpy.data.objects.new('TopWalls11', me_topwalls11)
ob_topwalls12 = bpy.data.objects.new('TopWalls12', me_topwalls12)
ob_topwalls13 = bpy.data.objects.new('TopWalls13', me_topwalls13)
ob_topwalls14 = bpy.data.objects.new('TopWalls14', me_topwalls14)
ob_topwalls15 = bpy.data.objects.new('TopWalls15', me_topwalls15)
ob_topwalls16 = bpy.data.objects.new('TopWalls16', me_topwalls16)
ob_topwalls17 = bpy.data.objects.new('TopWalls17', me_topwalls17)
ob_floor = bpy.data.objects.new('Floor', me_floor)
ob_rooms = bpy.data.objects.new('Rooms', me_rooms)
ob_room0 = bpy.data.objects.new('Room0', me_room0)
ob_room1 = bpy.data.objects.new('Room1', me_room1)
ob_room2 = bpy.data.objects.new('Room2', me_room2)
ob_room3 = bpy.data.objects.new('Room3', me_room3)
ob_room4 = bpy.data.objects.new('Room4', me_room4)
ob_room5 = bpy.data.objects.new('Room5', me_room5)
ob_room6 = bpy.data.objects.new('Room6', me_room6)
ob_room7 = bpy.data.objects.new('Room7', me_room7)
ob_room8 = bpy.data.objects.new('Room8', me_room8)
ob_room9 = bpy.data.objects.new('Room9', me_room9)
ob_room10 = bpy.data.objects.new('Room10', me_room10)
ob_room11 = bpy.data.objects.new('Room11', me_room11)
ob_room12 = bpy.data.objects.new('Room12', me_room12)
ob_room13 = bpy.data.objects.new('Room13', me_room13)
ob_room14 = bpy.data.objects.new('Room14', me_room14)
ob_room15 = bpy.data.objects.new('Room15', me_room15)
ob_room16 = bpy.data.objects.new('Room16', me_room16)
ob_room17 = bpy.data.objects.new('Room17', me_room17)
ob_room18 = bpy.data.objects.new('Room18', me_room18)
ob_room19 = bpy.data.objects.new('Room19', me_room19)
ob_room20 = bpy.data.objects.new('Room20', me_room20)
ob_room21 = bpy.data.objects.new('Room21', me_room21)

# ---- transforms, parenting, visibility, modifiers, constraints
ob_light.location = (4.076, 1.005, 5.904)
ob_light.rotation_euler = (0.6503, 0.05522, 1.866)
ob_light.lock_rotations_4d = False
ob_light.empty_display_type = 'ARROWS'
ob_light.color = (0.0, 0.0, 0.0, 0.0)
ob_light.lineart.crease_threshold = 0.0
ob_camera.location = (7.359, -6.926, 4.958)
ob_camera.rotation_euler = (1.109, 0.0, 0.8149)
ob_camera.lock_rotations_4d = False
ob_camera.empty_display_type = 'ARROWS'
ob_camera.color = (0.0, 0.0, 0.0, 0.0)
ob_camera.display_type = 'WIRE'
ob_camera.lineart.crease_threshold = 0.0
ob_floorplan7.location = (0.0, 0.0, 0.0)
ob_floorplan7.rotation_euler = (0.0, 3.142, 0.0)
ob_topwalls.parent = ob_floorplan7
ob_topwalls.location = (0.0, 0.0, 0.0)
ob_topwalls0.parent = ob_topwalls
ob_topwalls0.location = (-6.44, 0.9637, 0.0)
ob_topwalls1.parent = ob_topwalls
ob_topwalls1.location = (-5.451, 2.68, 0.0)
ob_topwalls2.parent = ob_topwalls
ob_topwalls2.location = (-5.466, 4.212, 0.0)
ob_topwalls3.parent = ob_topwalls
ob_topwalls3.location = (-5.677, 5.904, 0.0)
ob_topwalls4.parent = ob_topwalls
ob_topwalls4.location = (-0.752, 6.076, 0.0)
ob_topwalls5.parent = ob_topwalls
ob_topwalls5.location = (1.682, 6.076, 0.0)
ob_topwalls6.parent = ob_topwalls
ob_topwalls6.location = (6.3, 6.076, 0.0)
ob_topwalls7.parent = ob_topwalls
ob_topwalls7.location = (10.92, 3.357, 0.0)
ob_topwalls8.parent = ob_topwalls
ob_topwalls8.location = (8.672, -0.5263, 0.0)
ob_topwalls9.parent = ob_topwalls
ob_topwalls9.location = (3.451, -1.044, 0.0)
ob_topwalls10.parent = ob_topwalls
ob_topwalls10.location = (1.621, -2.128, 0.0)
ob_topwalls11.parent = ob_topwalls
ob_topwalls11.location = (-5.273, -3.03, 0.0)
ob_topwalls12.parent = ob_topwalls
ob_topwalls12.location = (0.19, 1.04, 0.0)
ob_topwalls13.parent = ob_topwalls
ob_topwalls13.location = (-3.662, 1.036, 0.0)
ob_topwalls14.parent = ob_topwalls
ob_topwalls14.location = (-0.612, 4.576, 0.0)
ob_topwalls15.parent = ob_topwalls
ob_topwalls15.location = (5.49, 2.189, 0.0)
ob_topwalls16.parent = ob_topwalls
ob_topwalls16.location = (8.024, 2.438, 0.0)
ob_topwalls17.parent = ob_topwalls
ob_topwalls17.location = (7.03, 2.63, 0.0)
ob_floor.parent = ob_floorplan7
ob_floor.location = (3.748, 0.5368, 1.0)
ob_rooms.parent = ob_floorplan7
ob_rooms.location = (0.0, 0.0, 0.0)
ob_room0.parent = ob_rooms
ob_room0.location = (-6.905, 1.91, 0.999)
ob_room1.parent = ob_rooms
ob_room1.location = (1.697, -1.04, 0.999)
ob_room2.parent = ob_rooms
ob_room2.location = (7.61, 1.545, 0.999)
ob_room3.parent = ob_rooms
ob_room3.location = (7.946, 3.927, 0.999)
ob_room4.parent = ob_rooms
ob_room4.location = (3.02, 3.044, 0.999)
ob_room5.parent = ob_rooms
ob_room5.location = (-6.941, 4.606, 0.999)
ob_room6.parent = ob_rooms
ob_room6.location = (0.952, 5.938, 0.999)
ob_room7.parent = ob_rooms
ob_room7.location = (2.272, 0.03, 0.999)
ob_room8.parent = ob_rooms
ob_room8.location = (5.359, -1.201, 0.999)
ob_room9.parent = ob_rooms
ob_room9.location = (6.939, 2.362, 0.999)
ob_room10.parent = ob_rooms
ob_room10.location = (6.306, -0.284, 0.999)
ob_room11.parent = ob_rooms
ob_room11.location = (1.014, 0.4074, 0.999)
ob_room12.parent = ob_rooms
ob_room12.location = (7.505, 1.959, 0.999)
ob_room13.parent = ob_rooms
ob_room13.location = (5.567, 2.807, 0.999)
ob_room14.parent = ob_rooms
ob_room14.location = (9.682, 0.5337, 0.999)
ob_room15.parent = ob_rooms
ob_room15.location = (8.96, 2.384, 0.999)
ob_room16.parent = ob_rooms
ob_room16.location = (7.81, 2.384, 0.999)
ob_room17.parent = ob_rooms
ob_room17.location = (2.57, 1.246, 0.999)
ob_room18.parent = ob_rooms
ob_room18.location = (6.306, -2.436, 0.999)
ob_room19.parent = ob_rooms
ob_room19.location = (3.299, 4.154, 0.999)
ob_room20.parent = ob_rooms
ob_room20.location = (11.1, 0.8047, 0.999)
ob_room21.parent = ob_rooms
ob_room21.location = (7.982, 2.61, 0.999)

# ---- collection membership
col_collection.objects.link(ob_light)
col_collection.objects.link(ob_camera)
col_collection.objects.link(ob_floorplan7)
col_collection.objects.link(ob_topwalls)
col_collection.objects.link(ob_topwalls0)
col_collection.objects.link(ob_topwalls1)
col_collection.objects.link(ob_topwalls2)
col_collection.objects.link(ob_topwalls3)
col_collection.objects.link(ob_topwalls4)
col_collection.objects.link(ob_topwalls5)
col_collection.objects.link(ob_topwalls6)
col_collection.objects.link(ob_topwalls7)
col_collection.objects.link(ob_topwalls8)
col_collection.objects.link(ob_topwalls9)
col_collection.objects.link(ob_topwalls10)
col_collection.objects.link(ob_topwalls11)
col_collection.objects.link(ob_topwalls12)
col_collection.objects.link(ob_topwalls13)
col_collection.objects.link(ob_topwalls14)
col_collection.objects.link(ob_topwalls15)
col_collection.objects.link(ob_topwalls16)
col_collection.objects.link(ob_topwalls17)
col_collection.objects.link(ob_floor)
col_collection.objects.link(ob_rooms)
col_collection.objects.link(ob_room0)
col_collection.objects.link(ob_room1)
col_collection.objects.link(ob_room2)
col_collection.objects.link(ob_room3)
col_collection.objects.link(ob_room4)
col_collection.objects.link(ob_room5)
col_collection.objects.link(ob_room6)
col_collection.objects.link(ob_room7)
col_collection.objects.link(ob_room8)
col_collection.objects.link(ob_room9)
col_collection.objects.link(ob_room10)
col_collection.objects.link(ob_room11)
col_collection.objects.link(ob_room12)
col_collection.objects.link(ob_room13)
col_collection.objects.link(ob_room14)
col_collection.objects.link(ob_room15)
col_collection.objects.link(ob_room16)
col_collection.objects.link(ob_room17)
col_collection.objects.link(ob_room18)
col_collection.objects.link(ob_room19)
col_collection.objects.link(ob_room20)
col_collection.objects.link(ob_room21)

# ---- scene / render settings (as saved in the file)
scene.camera = ob_camera
scene.frame_start = 1; scene.frame_end = 250; scene.frame_set(1)
scene.render.engine = 'BLENDER_EEVEE_NEXT'
scene.cycles.use_denoising = False
scene.cycles.samples = 128
scene.cycles.sampling_pattern = 'TABULATED_SOBOL'
scene.cycles.use_adaptive_sampling = False
scene.cycles.use_light_tree = False
scene.view_settings.view_transform = 'Filmic'
bpy.context.view_layer.update()
